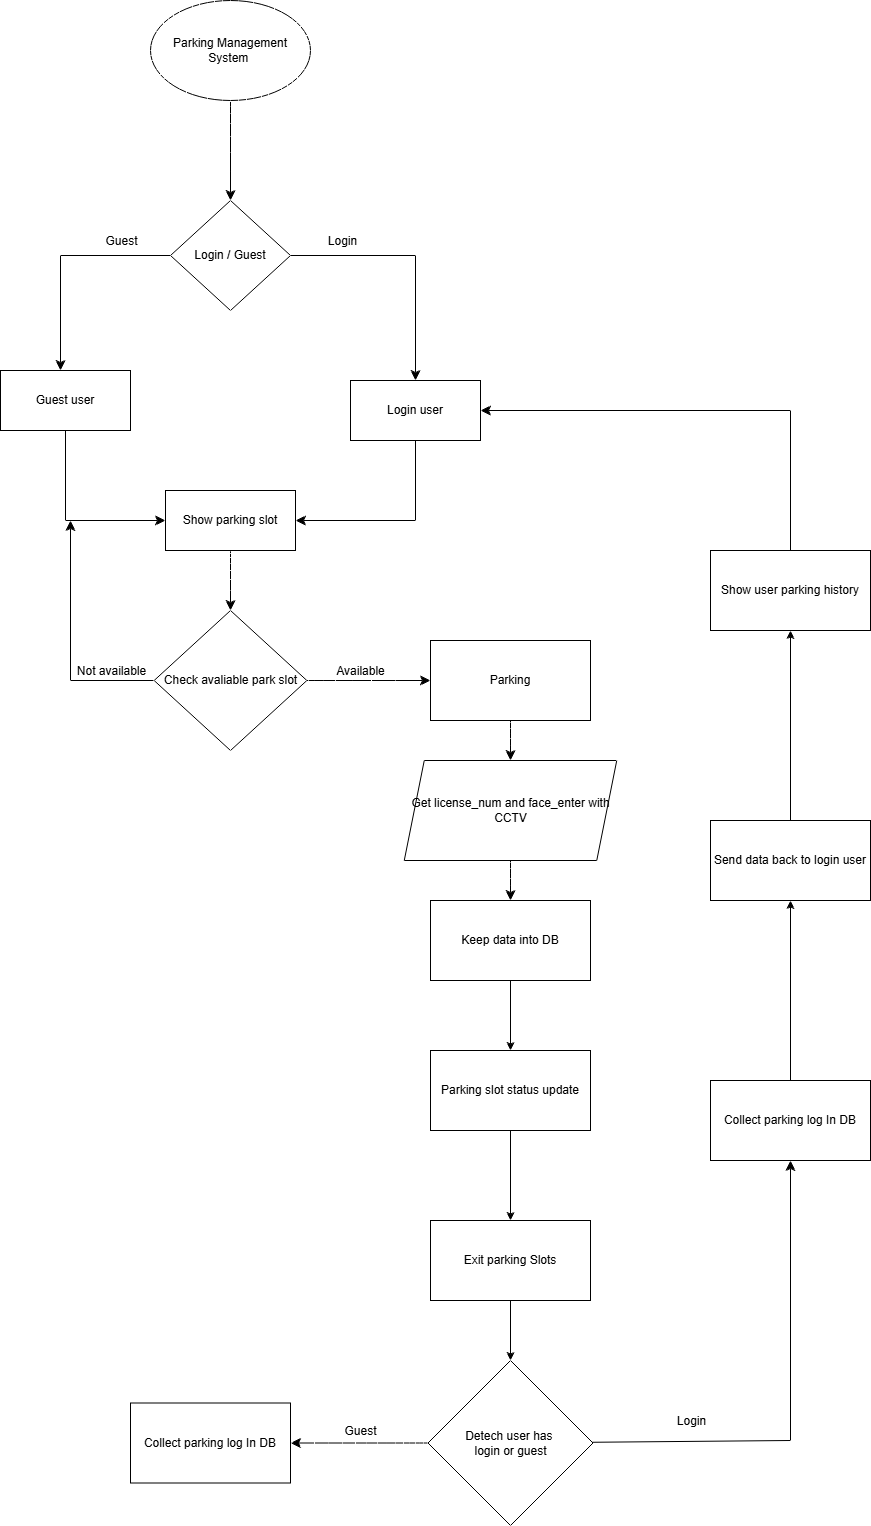

The diagram above was exported from draw.io. Its source (the exported page's mxGraphModel, read from the mxfile embedded in the PNG):
<mxGraphModel dx="1212" dy="620" grid="1" gridSize="10" guides="1" tooltips="1" connect="1" arrows="1" fold="1" page="1" pageScale="1" pageWidth="827" pageHeight="1169" math="0" shadow="0">
  <root>
    <mxCell id="0" />
    <mxCell id="1" parent="0" />
    <mxCell id="tO3TJc7fx853RTRyHdXZ-2" edge="1" parent="1" source="tO3TJc7fx853RTRyHdXZ-1" style="edgeStyle=none;curved=1;rounded=0;orthogonalLoop=1;jettySize=auto;html=1;fontSize=12;startSize=8;endSize=8;">
      <mxGeometry relative="1" as="geometry">
        <mxPoint x="400" y="280" as="targetPoint" />
      </mxGeometry>
    </mxCell>
    <mxCell id="tO3TJc7fx853RTRyHdXZ-1" parent="1" style="ellipse;whiteSpace=wrap;html=1;" value="Parking Management System&amp;nbsp;" vertex="1">
      <mxGeometry height="100" width="160" x="320" y="80" as="geometry" />
    </mxCell>
    <mxCell id="tO3TJc7fx853RTRyHdXZ-4" edge="1" parent="1" source="tO3TJc7fx853RTRyHdXZ-3" style="edgeStyle=none;curved=0;rounded=0;orthogonalLoop=1;jettySize=auto;html=1;fontSize=12;startSize=8;endSize=8;">
      <mxGeometry relative="1" as="geometry">
        <Array as="points">
          <mxPoint x="230" y="335" />
        </Array>
        <mxPoint x="230" y="450" as="targetPoint" />
      </mxGeometry>
    </mxCell>
    <mxCell id="tO3TJc7fx853RTRyHdXZ-6" connectable="0" parent="tO3TJc7fx853RTRyHdXZ-4" style="edgeLabel;html=1;align=center;verticalAlign=middle;resizable=0;points=[];fontSize=12;" value="Guest" vertex="1">
      <mxGeometry relative="1" x="0.0083" as="geometry">
        <mxPoint x="60" y="-18" as="offset" />
      </mxGeometry>
    </mxCell>
    <mxCell id="tO3TJc7fx853RTRyHdXZ-7" edge="1" parent="1" source="tO3TJc7fx853RTRyHdXZ-3" style="edgeStyle=none;curved=0;rounded=0;orthogonalLoop=1;jettySize=auto;html=1;fontSize=12;startSize=8;endSize=8;entryX=0.5;entryY=0;entryDx=0;entryDy=0;" target="tO3TJc7fx853RTRyHdXZ-9">
      <mxGeometry relative="1" as="geometry">
        <Array as="points">
          <mxPoint x="585" y="335" />
        </Array>
        <mxPoint x="580" y="450" as="targetPoint" />
      </mxGeometry>
    </mxCell>
    <mxCell id="tO3TJc7fx853RTRyHdXZ-8" connectable="0" parent="tO3TJc7fx853RTRyHdXZ-7" style="edgeLabel;html=1;align=center;verticalAlign=middle;resizable=0;points=[];fontSize=12;" value="Login" vertex="1">
      <mxGeometry relative="1" x="-0.46" y="2" as="geometry">
        <mxPoint x="-17" y="-13" as="offset" />
      </mxGeometry>
    </mxCell>
    <mxCell id="tO3TJc7fx853RTRyHdXZ-3" parent="1" style="rhombus;whiteSpace=wrap;html=1;" value="Login / Guest" vertex="1">
      <mxGeometry height="110" width="120" x="340" y="280" as="geometry" />
    </mxCell>
    <mxCell id="tO3TJc7fx853RTRyHdXZ-15" edge="1" parent="1" source="tO3TJc7fx853RTRyHdXZ-9" style="edgeStyle=none;curved=0;rounded=0;orthogonalLoop=1;jettySize=auto;html=1;fontSize=12;startSize=8;endSize=8;entryX=1;entryY=0.5;entryDx=0;entryDy=0;" target="tO3TJc7fx853RTRyHdXZ-17">
      <mxGeometry relative="1" as="geometry">
        <Array as="points">
          <mxPoint x="585" y="600" />
        </Array>
        <mxPoint x="470" y="600" as="targetPoint" />
      </mxGeometry>
    </mxCell>
    <mxCell id="tO3TJc7fx853RTRyHdXZ-9" parent="1" style="rounded=0;whiteSpace=wrap;html=1;" value="Login user" vertex="1">
      <mxGeometry height="60" width="130" x="520" y="460" as="geometry" />
    </mxCell>
    <mxCell id="tO3TJc7fx853RTRyHdXZ-14" edge="1" parent="1" source="tO3TJc7fx853RTRyHdXZ-12" style="edgeStyle=none;curved=0;rounded=0;orthogonalLoop=1;jettySize=auto;html=1;fontSize=12;startSize=8;endSize=8;entryX=0;entryY=0.5;entryDx=0;entryDy=0;" target="tO3TJc7fx853RTRyHdXZ-17">
      <mxGeometry relative="1" as="geometry">
        <Array as="points">
          <mxPoint x="235" y="600" />
        </Array>
        <mxPoint x="320" y="600" as="targetPoint" />
      </mxGeometry>
    </mxCell>
    <mxCell id="tO3TJc7fx853RTRyHdXZ-12" parent="1" style="rounded=0;whiteSpace=wrap;html=1;" value="Guest user" vertex="1">
      <mxGeometry height="60" width="130" x="170" y="450" as="geometry" />
    </mxCell>
    <mxCell id="tO3TJc7fx853RTRyHdXZ-19" edge="1" parent="1" source="tO3TJc7fx853RTRyHdXZ-17" style="edgeStyle=none;curved=1;rounded=0;orthogonalLoop=1;jettySize=auto;html=1;fontSize=12;startSize=8;endSize=8;">
      <mxGeometry relative="1" as="geometry">
        <mxPoint x="400" y="690" as="targetPoint" />
      </mxGeometry>
    </mxCell>
    <mxCell id="tO3TJc7fx853RTRyHdXZ-17" parent="1" style="rounded=0;whiteSpace=wrap;html=1;" value="Show parking slot" vertex="1">
      <mxGeometry height="60" width="130" x="335" y="570" as="geometry" />
    </mxCell>
    <mxCell id="tO3TJc7fx853RTRyHdXZ-22" edge="1" parent="1" source="tO3TJc7fx853RTRyHdXZ-20" style="edgeStyle=none;curved=1;rounded=0;orthogonalLoop=1;jettySize=auto;html=1;fontSize=12;startSize=8;endSize=8;entryX=0;entryY=0.5;entryDx=0;entryDy=0;" target="tO3TJc7fx853RTRyHdXZ-31">
      <mxGeometry relative="1" as="geometry">
        <mxPoint x="600" y="760" as="targetPoint" />
      </mxGeometry>
    </mxCell>
    <mxCell id="tO3TJc7fx853RTRyHdXZ-23" connectable="0" parent="tO3TJc7fx853RTRyHdXZ-22" style="edgeLabel;html=1;align=center;verticalAlign=middle;resizable=0;points=[];fontSize=12;" value="Not available" vertex="1">
      <mxGeometry relative="1" x="-0.278" as="geometry">
        <mxPoint x="-241" y="-10" as="offset" />
      </mxGeometry>
    </mxCell>
    <mxCell id="tO3TJc7fx853RTRyHdXZ-25" connectable="0" parent="tO3TJc7fx853RTRyHdXZ-22" style="edgeLabel;html=1;align=center;verticalAlign=middle;resizable=0;points=[];fontSize=12;" value="Available" vertex="1">
      <mxGeometry relative="1" x="-0.1836" as="geometry">
        <mxPoint x="3" y="-10" as="offset" />
      </mxGeometry>
    </mxCell>
    <mxCell id="tO3TJc7fx853RTRyHdXZ-24" edge="1" parent="1" style="edgeStyle=none;curved=0;rounded=0;orthogonalLoop=1;jettySize=auto;html=1;fontSize=12;startSize=8;endSize=8;">
      <mxGeometry relative="1" as="geometry">
        <Array as="points">
          <mxPoint x="240" y="760" />
          <mxPoint x="240" y="600" />
        </Array>
        <mxPoint x="323" y="760" as="sourcePoint" />
        <mxPoint x="240" y="600" as="targetPoint" />
      </mxGeometry>
    </mxCell>
    <mxCell id="tO3TJc7fx853RTRyHdXZ-20" parent="1" style="rhombus;whiteSpace=wrap;html=1;" value="Check avaliable park slot" vertex="1">
      <mxGeometry height="140" width="152.73" x="323.64" y="690" as="geometry" />
    </mxCell>
    <mxCell id="tO3TJc7fx853RTRyHdXZ-33" edge="1" parent="1" source="tO3TJc7fx853RTRyHdXZ-26" style="edgeStyle=none;curved=1;rounded=0;orthogonalLoop=1;jettySize=auto;html=1;entryX=0.5;entryY=0;entryDx=0;entryDy=0;fontSize=12;startSize=8;endSize=8;" target="tO3TJc7fx853RTRyHdXZ-28">
      <mxGeometry relative="1" as="geometry" />
    </mxCell>
    <mxCell id="tO3TJc7fx853RTRyHdXZ-26" parent="1" style="shape=parallelogram;perimeter=parallelogramPerimeter;whiteSpace=wrap;html=1;fixedSize=1;" value="Get license_num and face_enter with CCTV" vertex="1">
      <mxGeometry height="100" width="212.5" x="573.75" y="840" as="geometry" />
    </mxCell>
    <mxCell id="4rtKmBKYL_1d5sa3LMuO-2" edge="1" parent="1" source="tO3TJc7fx853RTRyHdXZ-28" style="edgeStyle=orthogonalEdgeStyle;rounded=0;orthogonalLoop=1;jettySize=auto;html=1;entryX=0.5;entryY=0;entryDx=0;entryDy=0;" target="4rtKmBKYL_1d5sa3LMuO-1">
      <mxGeometry relative="1" as="geometry" />
    </mxCell>
    <mxCell id="tO3TJc7fx853RTRyHdXZ-28" parent="1" style="rounded=0;whiteSpace=wrap;html=1;" value="Keep data into DB" vertex="1">
      <mxGeometry height="80" width="160" x="600" y="980" as="geometry" />
    </mxCell>
    <mxCell id="tO3TJc7fx853RTRyHdXZ-32" edge="1" parent="1" source="tO3TJc7fx853RTRyHdXZ-31" style="edgeStyle=none;curved=1;rounded=0;orthogonalLoop=1;jettySize=auto;html=1;entryX=0.5;entryY=0;entryDx=0;entryDy=0;fontSize=12;startSize=8;endSize=8;" target="tO3TJc7fx853RTRyHdXZ-26">
      <mxGeometry relative="1" as="geometry" />
    </mxCell>
    <mxCell id="tO3TJc7fx853RTRyHdXZ-31" parent="1" style="rounded=0;whiteSpace=wrap;html=1;" value="Parking" vertex="1">
      <mxGeometry height="80" width="160" x="600" y="720" as="geometry" />
    </mxCell>
    <mxCell id="4rtKmBKYL_1d5sa3LMuO-7" edge="1" parent="1" source="tO3TJc7fx853RTRyHdXZ-35" style="edgeStyle=orthogonalEdgeStyle;rounded=0;orthogonalLoop=1;jettySize=auto;html=1;entryX=0.5;entryY=0;entryDx=0;entryDy=0;" target="tO3TJc7fx853RTRyHdXZ-37">
      <mxGeometry relative="1" as="geometry" />
    </mxCell>
    <mxCell id="tO3TJc7fx853RTRyHdXZ-35" parent="1" style="rounded=0;whiteSpace=wrap;html=1;" value="Exit parking Slots" vertex="1">
      <mxGeometry height="80" width="160" x="600" y="1300" as="geometry" />
    </mxCell>
    <mxCell id="tO3TJc7fx853RTRyHdXZ-39" edge="1" parent="1" source="tO3TJc7fx853RTRyHdXZ-37" style="edgeStyle=none;curved=1;rounded=0;orthogonalLoop=1;jettySize=auto;html=1;fontSize=12;startSize=8;endSize=8;entryX=1;entryY=0.5;entryDx=0;entryDy=0;" target="tO3TJc7fx853RTRyHdXZ-43">
      <mxGeometry relative="1" as="geometry">
        <mxPoint x="460" y="1372.5" as="targetPoint" />
      </mxGeometry>
    </mxCell>
    <mxCell id="tO3TJc7fx853RTRyHdXZ-40" connectable="0" parent="tO3TJc7fx853RTRyHdXZ-39" style="edgeLabel;html=1;align=center;verticalAlign=middle;resizable=0;points=[];fontSize=12;" value="Guest" vertex="1">
      <mxGeometry relative="1" x="-0.0143" y="-3" as="geometry">
        <mxPoint y="-9" as="offset" />
      </mxGeometry>
    </mxCell>
    <mxCell id="tO3TJc7fx853RTRyHdXZ-41" edge="1" parent="1" source="tO3TJc7fx853RTRyHdXZ-37" style="edgeStyle=none;curved=0;rounded=0;orthogonalLoop=1;jettySize=auto;html=1;fontSize=12;startSize=8;endSize=8;entryX=0.5;entryY=1;entryDx=0;entryDy=0;" target="tO3TJc7fx853RTRyHdXZ-44">
      <mxGeometry relative="1" as="geometry">
        <Array as="points">
          <mxPoint x="960" y="1520" />
        </Array>
        <mxPoint x="960" y="1280" as="targetPoint" />
      </mxGeometry>
    </mxCell>
    <mxCell id="tO3TJc7fx853RTRyHdXZ-42" connectable="0" parent="tO3TJc7fx853RTRyHdXZ-41" style="edgeLabel;html=1;align=center;verticalAlign=middle;resizable=0;points=[];fontSize=12;" value="Login" vertex="1">
      <mxGeometry relative="1" x="0.1709" y="1" as="geometry">
        <mxPoint x="-99" y="62" as="offset" />
      </mxGeometry>
    </mxCell>
    <mxCell id="tO3TJc7fx853RTRyHdXZ-37" parent="1" style="rhombus;whiteSpace=wrap;html=1;rounded=0;" value="Detech user has&amp;nbsp;&lt;div&gt;login or guest&lt;/div&gt;" vertex="1">
      <mxGeometry height="165" width="165" x="597.5" y="1440" as="geometry" />
    </mxCell>
    <mxCell id="tO3TJc7fx853RTRyHdXZ-43" parent="1" style="rounded=0;whiteSpace=wrap;html=1;" value="Collect parking log In DB" vertex="1">
      <mxGeometry height="80" width="160" x="300" y="1482.5" as="geometry" />
    </mxCell>
    <mxCell id="4rtKmBKYL_1d5sa3LMuO-6" edge="1" parent="1" source="tO3TJc7fx853RTRyHdXZ-44" style="edgeStyle=orthogonalEdgeStyle;rounded=0;orthogonalLoop=1;jettySize=auto;html=1;entryX=0.5;entryY=1;entryDx=0;entryDy=0;" target="4rtKmBKYL_1d5sa3LMuO-4">
      <mxGeometry relative="1" as="geometry" />
    </mxCell>
    <mxCell id="tO3TJc7fx853RTRyHdXZ-44" parent="1" style="rounded=0;whiteSpace=wrap;html=1;" value="Collect parking log In DB" vertex="1">
      <mxGeometry height="80" width="160" x="880" y="1160" as="geometry" />
    </mxCell>
    <mxCell id="tO3TJc7fx853RTRyHdXZ-47" edge="1" parent="1" source="tO3TJc7fx853RTRyHdXZ-46" style="edgeStyle=none;curved=0;rounded=0;orthogonalLoop=1;jettySize=auto;html=1;fontSize=12;startSize=8;endSize=8;entryX=1;entryY=0.5;entryDx=0;entryDy=0;" target="tO3TJc7fx853RTRyHdXZ-9">
      <mxGeometry relative="1" as="geometry">
        <Array as="points">
          <mxPoint x="960" y="490" />
        </Array>
        <mxPoint x="960" y="480" as="targetPoint" />
      </mxGeometry>
    </mxCell>
    <mxCell id="tO3TJc7fx853RTRyHdXZ-46" parent="1" style="rounded=0;whiteSpace=wrap;html=1;" value="Show user parking history" vertex="1">
      <mxGeometry height="80" width="160" x="880" y="630" as="geometry" />
    </mxCell>
    <mxCell id="4rtKmBKYL_1d5sa3LMuO-3" edge="1" parent="1" source="4rtKmBKYL_1d5sa3LMuO-1" style="edgeStyle=orthogonalEdgeStyle;rounded=0;orthogonalLoop=1;jettySize=auto;html=1;entryX=0.5;entryY=0;entryDx=0;entryDy=0;" target="tO3TJc7fx853RTRyHdXZ-35">
      <mxGeometry relative="1" as="geometry" />
    </mxCell>
    <mxCell id="4rtKmBKYL_1d5sa3LMuO-1" parent="1" style="rounded=0;whiteSpace=wrap;html=1;" value="Parking slot status update" vertex="1">
      <mxGeometry height="80" width="160" x="600" y="1130" as="geometry" />
    </mxCell>
    <mxCell id="4rtKmBKYL_1d5sa3LMuO-5" edge="1" parent="1" source="4rtKmBKYL_1d5sa3LMuO-4" style="edgeStyle=orthogonalEdgeStyle;rounded=0;orthogonalLoop=1;jettySize=auto;html=1;entryX=0.5;entryY=1;entryDx=0;entryDy=0;" target="tO3TJc7fx853RTRyHdXZ-46">
      <mxGeometry relative="1" as="geometry" />
    </mxCell>
    <mxCell id="4rtKmBKYL_1d5sa3LMuO-4" parent="1" style="rounded=0;whiteSpace=wrap;html=1;" value="Send data back to login user" vertex="1">
      <mxGeometry height="80" width="160" x="880" y="900" as="geometry" />
    </mxCell>
  </root>
</mxGraphModel>